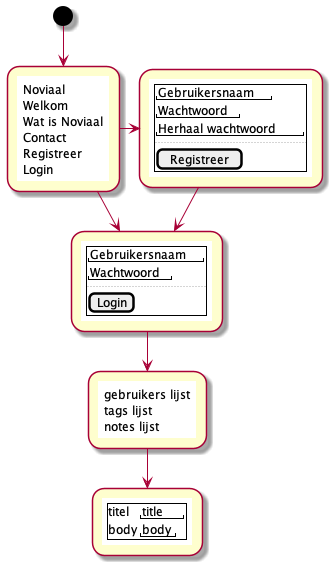

The diagram above was rendered by PlantUML. Its source (embedded in the PNG):
@startuml

(*) --> "
{{
salt
{
  Noviaal
  Welkom
  Wat is Noviaal
  Contact
  Registreer
  Login
}
}}
" as home

home --> "
{{
salt
{+
  "Gebruikersnaam"
  "Wachtwoord"
  ..
  [Login]
}
}}
" as login

home -right-> "
{{
salt
{+
  "Gebruikersnaam"
  "Wachtwoord"
  "Herhaal wachtwoord"
  ..
  [Registreer]
}
}}
" as registreer

registreer --> login

login --> "
{{
salt
{
  gebruikers lijst
  tags lijst
  notes lijst
}
}}
" as mynotes

mynotes --> "
{{
salt
{+
titel | "title"
body  | "body"
}
}}
" as edit

@enduml